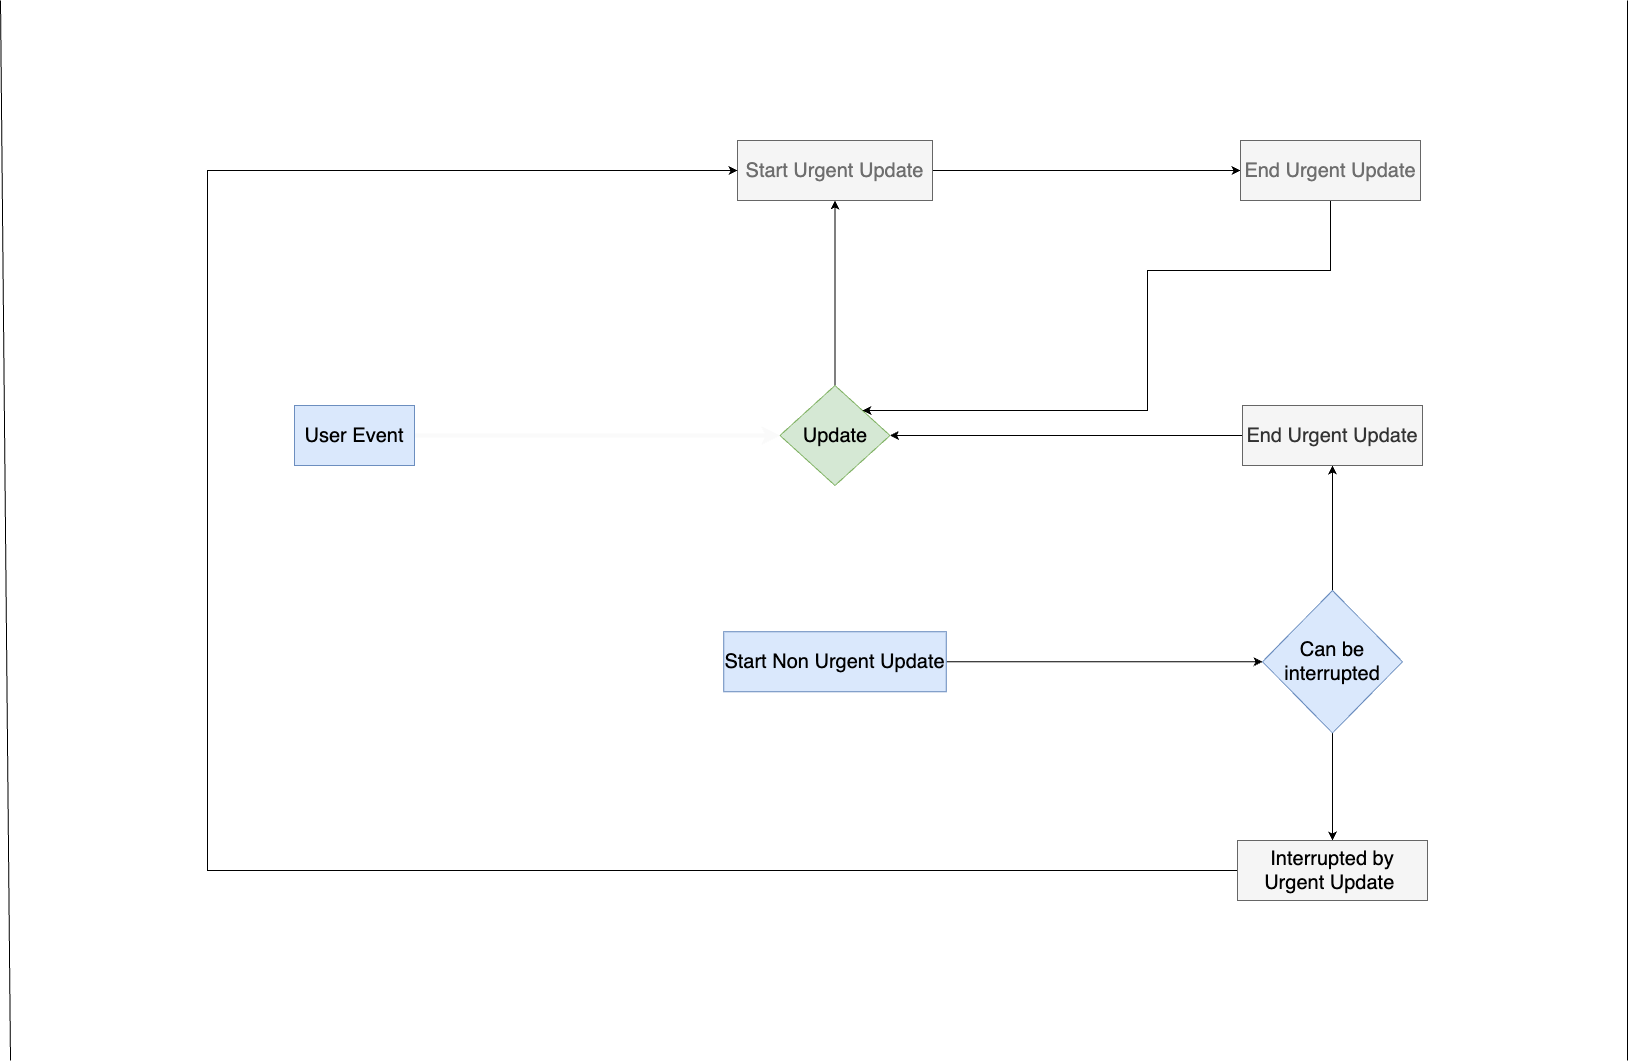

The diagram above was exported from draw.io. Its source (the exported page's mxGraphModel, read from the mxfile embedded in the PNG):
<mxGraphModel dx="2738" dy="1274" grid="1" gridSize="10" guides="1" tooltips="1" connect="1" arrows="1" fold="1" page="1" pageScale="1" pageWidth="827" pageHeight="1169" math="0" shadow="0">
  <root>
    <mxCell id="0" />
    <mxCell id="1" parent="0" />
    <mxCell id="T8t57yNTX3_q0ZcH5Wld-6" value="" style="edgeStyle=orthogonalEdgeStyle;rounded=0;orthogonalLoop=1;jettySize=auto;html=1;strokeWidth=4;strokeColor=#FAFAFA;" edge="1" parent="1" source="T8t57yNTX3_q0ZcH5Wld-4" target="T8t57yNTX3_q0ZcH5Wld-5">
      <mxGeometry relative="1" as="geometry" />
    </mxCell>
    <mxCell id="T8t57yNTX3_q0ZcH5Wld-4" value="&lt;font style=&quot;font-size: 20px;&quot;&gt;User Event&lt;/font&gt;" style="rounded=0;whiteSpace=wrap;html=1;fillColor=#dae8fc;strokeColor=#6c8ebf;" vertex="1" parent="1">
      <mxGeometry x="-533" y="535" width="120" height="60" as="geometry" />
    </mxCell>
    <mxCell id="T8t57yNTX3_q0ZcH5Wld-11" value="" style="edgeStyle=orthogonalEdgeStyle;rounded=0;orthogonalLoop=1;jettySize=auto;html=1;strokeWidth=4;strokeColor=#FFFFFF;" edge="1" parent="1" source="T8t57yNTX3_q0ZcH5Wld-5" target="T8t57yNTX3_q0ZcH5Wld-9">
      <mxGeometry relative="1" as="geometry" />
    </mxCell>
    <mxCell id="T8t57yNTX3_q0ZcH5Wld-122" style="edgeStyle=orthogonalEdgeStyle;rounded=0;orthogonalLoop=1;jettySize=auto;html=1;entryX=0.5;entryY=1;entryDx=0;entryDy=0;strokeWidth=1;strokeColor=#000000;" edge="1" parent="1" source="T8t57yNTX3_q0ZcH5Wld-5" target="T8t57yNTX3_q0ZcH5Wld-7">
      <mxGeometry relative="1" as="geometry" />
    </mxCell>
    <mxCell id="T8t57yNTX3_q0ZcH5Wld-5" value="&lt;font style=&quot;font-size: 20px;&quot;&gt;Update&lt;/font&gt;" style="rhombus;whiteSpace=wrap;html=1;fillColor=#d5e8d4;strokeColor=#82b366;rounded=0;" vertex="1" parent="1">
      <mxGeometry x="-47.5" y="515" width="110" height="100" as="geometry" />
    </mxCell>
    <mxCell id="T8t57yNTX3_q0ZcH5Wld-123" style="edgeStyle=orthogonalEdgeStyle;rounded=0;orthogonalLoop=1;jettySize=auto;html=1;entryX=0;entryY=0.5;entryDx=0;entryDy=0;strokeWidth=1;strokeColor=#000000;" edge="1" parent="1" source="T8t57yNTX3_q0ZcH5Wld-7" target="T8t57yNTX3_q0ZcH5Wld-14">
      <mxGeometry relative="1" as="geometry" />
    </mxCell>
    <mxCell id="T8t57yNTX3_q0ZcH5Wld-7" value="&lt;font color=&quot;#6e6e6e&quot; style=&quot;font-size: 20px;&quot;&gt;Start Urgent Update&lt;/font&gt;" style="whiteSpace=wrap;html=1;fillColor=#f5f5f5;strokeColor=#666666;rounded=0;fontColor=#333333;" vertex="1" parent="1">
      <mxGeometry x="-90" y="270" width="195" height="60" as="geometry" />
    </mxCell>
    <mxCell id="T8t57yNTX3_q0ZcH5Wld-18" value="" style="edgeStyle=orthogonalEdgeStyle;rounded=0;orthogonalLoop=1;jettySize=auto;html=1;" edge="1" parent="1" source="T8t57yNTX3_q0ZcH5Wld-9" target="T8t57yNTX3_q0ZcH5Wld-17">
      <mxGeometry relative="1" as="geometry" />
    </mxCell>
    <mxCell id="T8t57yNTX3_q0ZcH5Wld-9" value="&lt;font color=&quot;#000000&quot; style=&quot;font-size: 20px;&quot;&gt;Start Non Urgent Update&lt;/font&gt;" style="whiteSpace=wrap;html=1;fillColor=#dae8fc;strokeColor=#6c8ebf;rounded=0;" vertex="1" parent="1">
      <mxGeometry x="-103.75" y="761.25" width="222.5" height="60" as="geometry" />
    </mxCell>
    <mxCell id="T8t57yNTX3_q0ZcH5Wld-125" style="edgeStyle=orthogonalEdgeStyle;rounded=0;orthogonalLoop=1;jettySize=auto;html=1;entryX=1;entryY=0;entryDx=0;entryDy=0;strokeWidth=1;strokeColor=#000000;" edge="1" parent="1" source="T8t57yNTX3_q0ZcH5Wld-14" target="T8t57yNTX3_q0ZcH5Wld-5">
      <mxGeometry relative="1" as="geometry">
        <Array as="points">
          <mxPoint x="503" y="400" />
          <mxPoint x="320" y="400" />
          <mxPoint x="320" y="540" />
        </Array>
      </mxGeometry>
    </mxCell>
    <mxCell id="T8t57yNTX3_q0ZcH5Wld-14" value="&lt;font color=&quot;#6e6e6e&quot; style=&quot;font-size: 20px;&quot;&gt;End Urgent Update&lt;/font&gt;" style="whiteSpace=wrap;html=1;fillColor=#f5f5f5;strokeColor=#666666;rounded=0;fontColor=#333333;" vertex="1" parent="1">
      <mxGeometry x="413" y="270" width="180" height="60" as="geometry" />
    </mxCell>
    <mxCell id="T8t57yNTX3_q0ZcH5Wld-118" style="edgeStyle=orthogonalEdgeStyle;rounded=0;orthogonalLoop=1;jettySize=auto;html=1;" edge="1" parent="1" source="T8t57yNTX3_q0ZcH5Wld-17" target="T8t57yNTX3_q0ZcH5Wld-116">
      <mxGeometry relative="1" as="geometry" />
    </mxCell>
    <mxCell id="T8t57yNTX3_q0ZcH5Wld-120" style="edgeStyle=orthogonalEdgeStyle;rounded=0;orthogonalLoop=1;jettySize=auto;html=1;" edge="1" parent="1" source="T8t57yNTX3_q0ZcH5Wld-17" target="T8t57yNTX3_q0ZcH5Wld-19">
      <mxGeometry relative="1" as="geometry" />
    </mxCell>
    <mxCell id="T8t57yNTX3_q0ZcH5Wld-17" value="&lt;font color=&quot;#000000&quot; style=&quot;font-size: 20px;&quot;&gt;Can be interrupted&lt;/font&gt;" style="rhombus;whiteSpace=wrap;html=1;fillColor=#dae8fc;strokeColor=#6c8ebf;rounded=0;" vertex="1" parent="1">
      <mxGeometry x="435" y="720" width="140" height="142.5" as="geometry" />
    </mxCell>
    <mxCell id="T8t57yNTX3_q0ZcH5Wld-126" style="edgeStyle=orthogonalEdgeStyle;rounded=0;orthogonalLoop=1;jettySize=auto;html=1;entryX=0;entryY=0.5;entryDx=0;entryDy=0;" edge="1" parent="1" source="T8t57yNTX3_q0ZcH5Wld-19" target="T8t57yNTX3_q0ZcH5Wld-7">
      <mxGeometry relative="1" as="geometry">
        <Array as="points">
          <mxPoint x="-620" y="1000" />
          <mxPoint x="-620" y="300" />
        </Array>
      </mxGeometry>
    </mxCell>
    <mxCell id="T8t57yNTX3_q0ZcH5Wld-19" value="&lt;font color=&quot;#000000&quot; style=&quot;font-size: 20px;&quot;&gt;Interrupted&amp;nbsp;by Urgent Update&amp;nbsp;&lt;/font&gt;" style="whiteSpace=wrap;html=1;fillColor=#f5f5f5;strokeColor=#666666;rounded=0;fontColor=#333333;" vertex="1" parent="1">
      <mxGeometry x="410" y="970" width="190" height="60" as="geometry" />
    </mxCell>
    <mxCell id="T8t57yNTX3_q0ZcH5Wld-124" style="edgeStyle=orthogonalEdgeStyle;rounded=0;orthogonalLoop=1;jettySize=auto;html=1;entryX=1;entryY=0.5;entryDx=0;entryDy=0;" edge="1" parent="1" source="T8t57yNTX3_q0ZcH5Wld-116" target="T8t57yNTX3_q0ZcH5Wld-5">
      <mxGeometry relative="1" as="geometry" />
    </mxCell>
    <mxCell id="T8t57yNTX3_q0ZcH5Wld-116" value="&lt;font style=&quot;font-size: 20px;&quot;&gt;End Urgent Update&lt;/font&gt;" style="whiteSpace=wrap;html=1;rounded=0;fillColor=#f5f5f5;strokeColor=#666666;fontColor=#333333;" vertex="1" parent="1">
      <mxGeometry x="415" y="535" width="180" height="60" as="geometry" />
    </mxCell>
    <mxCell id="T8t57yNTX3_q0ZcH5Wld-127" value="" style="endArrow=none;html=1;rounded=0;" edge="1" parent="1">
      <mxGeometry width="50" height="50" relative="1" as="geometry">
        <mxPoint x="-817" y="1190" as="sourcePoint" />
        <mxPoint x="-827" y="130" as="targetPoint" />
      </mxGeometry>
    </mxCell>
    <mxCell id="T8t57yNTX3_q0ZcH5Wld-128" value="" style="endArrow=none;html=1;rounded=0;" edge="1" parent="1">
      <mxGeometry width="50" height="50" relative="1" as="geometry">
        <mxPoint x="800" y="1190" as="sourcePoint" />
        <mxPoint x="800" y="130" as="targetPoint" />
      </mxGeometry>
    </mxCell>
  </root>
</mxGraphModel>